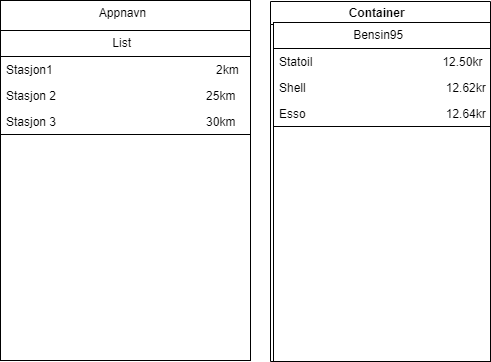

The diagram above was exported from draw.io. Its source (the exported page's mxGraphModel, read from the mxfile embedded in the PNG):
<mxGraphModel dx="5120" dy="3033" grid="1" gridSize="10" guides="1" tooltips="1" connect="1" arrows="1" fold="1" page="1" pageScale="1" pageWidth="827" pageHeight="1169" math="0" shadow="0">
  <root>
    <mxCell id="0" />
    <mxCell id="1" parent="0" />
    <mxCell id="2" value="" style="rounded=0;whiteSpace=wrap;html=1;" vertex="1" parent="1">
      <mxGeometry x="20" y="20" width="250" height="360" as="geometry" />
    </mxCell>
    <mxCell id="3" value="Appnavn" style="rounded=0;whiteSpace=wrap;html=1;" vertex="1" parent="1">
      <mxGeometry x="20" y="20" width="250" height="30" as="geometry" />
    </mxCell>
    <mxCell id="4" value="List" style="swimlane;fontStyle=0;childLayout=stackLayout;horizontal=1;startSize=26;fillColor=none;horizontalStack=0;resizeParent=1;resizeParentMax=0;resizeLast=0;collapsible=1;marginBottom=0;" vertex="1" parent="1">
      <mxGeometry x="20" y="50" width="250" height="104" as="geometry" />
    </mxCell>
    <mxCell id="5" value="Stasjon1                                                 2km" style="text;strokeColor=none;fillColor=none;align=left;verticalAlign=top;spacingLeft=4;spacingRight=4;overflow=hidden;rotatable=0;points=[[0,0.5],[1,0.5]];portConstraint=eastwest;" vertex="1" parent="4">
      <mxGeometry y="26" width="250" height="26" as="geometry" />
    </mxCell>
    <mxCell id="6" value="Stasjon 2                                             25km" style="text;strokeColor=none;fillColor=none;align=left;verticalAlign=top;spacingLeft=4;spacingRight=4;overflow=hidden;rotatable=0;points=[[0,0.5],[1,0.5]];portConstraint=eastwest;" vertex="1" parent="4">
      <mxGeometry y="52" width="250" height="26" as="geometry" />
    </mxCell>
    <mxCell id="7" value="Stasjon 3                                             30km" style="text;strokeColor=none;fillColor=none;align=left;verticalAlign=top;spacingLeft=4;spacingRight=4;overflow=hidden;rotatable=0;points=[[0,0.5],[1,0.5]];portConstraint=eastwest;" vertex="1" parent="4">
      <mxGeometry y="78" width="250" height="26" as="geometry" />
    </mxCell>
    <mxCell id="8" value="Container" style="swimlane;" vertex="1" parent="1">
      <mxGeometry x="290" y="21" width="220" height="360" as="geometry" />
    </mxCell>
    <mxCell id="9" value="" style="rounded=0;whiteSpace=wrap;html=1;" vertex="1" parent="8">
      <mxGeometry x="3" y="21" width="217" height="339" as="geometry" />
    </mxCell>
    <mxCell id="10" value="Bensin95" style="swimlane;fontStyle=0;childLayout=stackLayout;horizontal=1;startSize=26;fillColor=none;horizontalStack=0;resizeParent=1;resizeParentMax=0;resizeLast=0;collapsible=1;marginBottom=0;" vertex="1" parent="8">
      <mxGeometry x="3" y="21" width="217" height="104" as="geometry" />
    </mxCell>
    <mxCell id="11" value="Statoil                                       12.50kr" style="text;strokeColor=none;fillColor=none;align=left;verticalAlign=top;spacingLeft=4;spacingRight=4;overflow=hidden;rotatable=0;points=[[0,0.5],[1,0.5]];portConstraint=eastwest;" vertex="1" parent="10">
      <mxGeometry y="26" width="217" height="26" as="geometry" />
    </mxCell>
    <mxCell id="12" value="Shell                                          12.62kr" style="text;strokeColor=none;fillColor=none;align=left;verticalAlign=top;spacingLeft=4;spacingRight=4;overflow=hidden;rotatable=0;points=[[0,0.5],[1,0.5]];portConstraint=eastwest;" vertex="1" parent="10">
      <mxGeometry y="52" width="217" height="26" as="geometry" />
    </mxCell>
    <mxCell id="13" value="Esso                                          12.64kr" style="text;strokeColor=none;fillColor=none;align=left;verticalAlign=top;spacingLeft=4;spacingRight=4;overflow=hidden;rotatable=0;points=[[0,0.5],[1,0.5]];portConstraint=eastwest;" vertex="1" parent="10">
      <mxGeometry y="78" width="217" height="26" as="geometry" />
    </mxCell>
  </root>
</mxGraphModel>